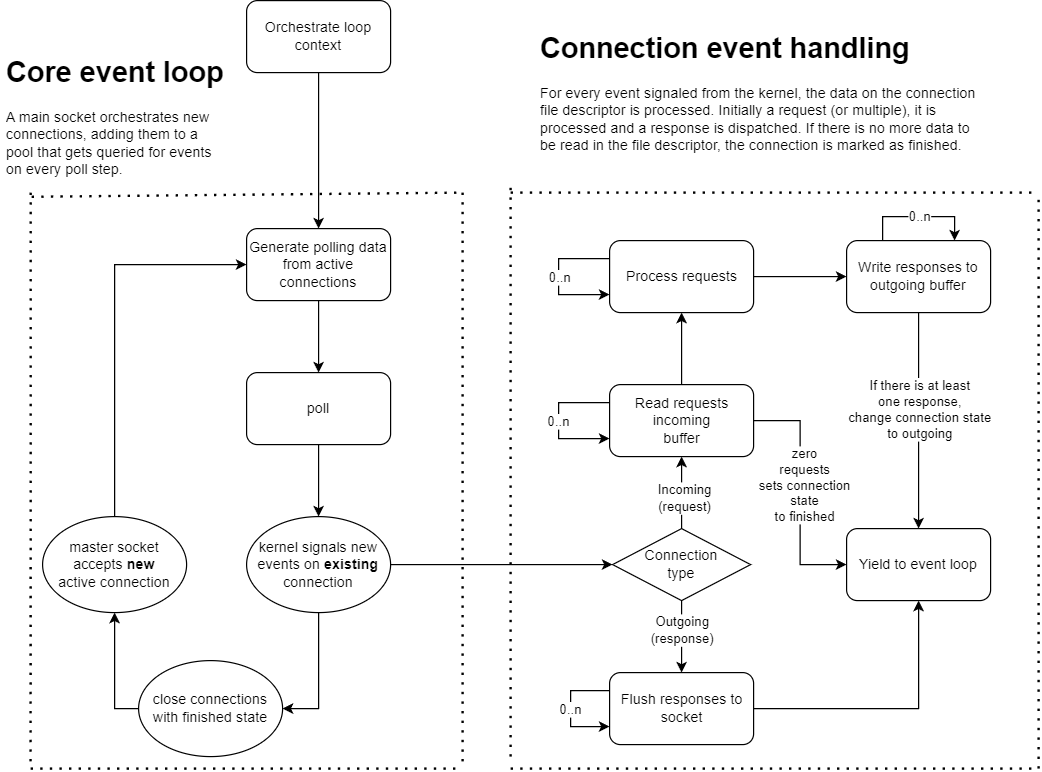

The diagram above was exported from draw.io. Its source (the exported page's mxGraphModel, read from the mxfile embedded in the PNG):
<mxGraphModel dx="712" dy="1155" grid="1" gridSize="10" guides="1" tooltips="1" connect="1" arrows="1" fold="1" page="1" pageScale="1" pageWidth="850" pageHeight="1100" background="#EDEDED" math="0" shadow="0">
  <root>
    <mxCell id="0" />
    <mxCell id="1" parent="0" />
    <mxCell id="7r-2lA3g-Xw3x_eayZYo-3" style="edgeStyle=orthogonalEdgeStyle;rounded=0;orthogonalLoop=1;jettySize=auto;html=1;exitX=0.5;exitY=1;exitDx=0;exitDy=0;entryX=0.5;entryY=0;entryDx=0;entryDy=0;" parent="1" source="7r-2lA3g-Xw3x_eayZYo-1" target="7r-2lA3g-Xw3x_eayZYo-2" edge="1">
      <mxGeometry relative="1" as="geometry" />
    </mxCell>
    <mxCell id="7r-2lA3g-Xw3x_eayZYo-1" value="Generate polling data from active connections" style="rounded=1;whiteSpace=wrap;html=1;" parent="1" vertex="1">
      <mxGeometry x="220" y="310" width="120" height="60" as="geometry" />
    </mxCell>
    <mxCell id="7r-2lA3g-Xw3x_eayZYo-30" style="edgeStyle=orthogonalEdgeStyle;rounded=0;orthogonalLoop=1;jettySize=auto;html=1;exitX=0.5;exitY=1;exitDx=0;exitDy=0;entryX=0.5;entryY=0;entryDx=0;entryDy=0;" parent="1" source="7r-2lA3g-Xw3x_eayZYo-2" target="7r-2lA3g-Xw3x_eayZYo-28" edge="1">
      <mxGeometry relative="1" as="geometry" />
    </mxCell>
    <mxCell id="7r-2lA3g-Xw3x_eayZYo-2" value="poll" style="rounded=1;whiteSpace=wrap;html=1;" parent="1" vertex="1">
      <mxGeometry x="220" y="430" width="120" height="60" as="geometry" />
    </mxCell>
    <mxCell id="7r-2lA3g-Xw3x_eayZYo-5" style="edgeStyle=orthogonalEdgeStyle;rounded=0;orthogonalLoop=1;jettySize=auto;html=1;exitX=0.5;exitY=1;exitDx=0;exitDy=0;entryX=0.5;entryY=0;entryDx=0;entryDy=0;" parent="1" source="7r-2lA3g-Xw3x_eayZYo-4" target="7r-2lA3g-Xw3x_eayZYo-1" edge="1">
      <mxGeometry relative="1" as="geometry" />
    </mxCell>
    <mxCell id="7r-2lA3g-Xw3x_eayZYo-4" value="Orchestrate loop&lt;br&gt;context" style="rounded=1;whiteSpace=wrap;html=1;" parent="1" vertex="1">
      <mxGeometry x="220" y="120" width="120" height="60" as="geometry" />
    </mxCell>
    <mxCell id="7r-2lA3g-Xw3x_eayZYo-13" value="" style="endArrow=none;dashed=1;html=1;dashPattern=1 3;strokeWidth=2;rounded=0;exitX=0.215;exitY=1.029;exitDx=0;exitDy=0;exitPerimeter=0;" parent="1" edge="1">
      <mxGeometry width="50" height="50" relative="1" as="geometry">
        <mxPoint x="40.85000000000002" y="283.48" as="sourcePoint" />
        <mxPoint x="400" y="280" as="targetPoint" />
      </mxGeometry>
    </mxCell>
    <mxCell id="7r-2lA3g-Xw3x_eayZYo-14" value="" style="endArrow=none;dashed=1;html=1;dashPattern=1 3;strokeWidth=2;rounded=0;" parent="1" edge="1">
      <mxGeometry width="50" height="50" relative="1" as="geometry">
        <mxPoint x="40" y="760" as="sourcePoint" />
        <mxPoint x="400" y="760" as="targetPoint" />
      </mxGeometry>
    </mxCell>
    <mxCell id="7r-2lA3g-Xw3x_eayZYo-16" value="" style="endArrow=none;dashed=1;html=1;dashPattern=1 3;strokeWidth=2;rounded=0;" parent="1" edge="1">
      <mxGeometry width="50" height="50" relative="1" as="geometry">
        <mxPoint x="400" y="280" as="sourcePoint" />
        <mxPoint x="400" y="760" as="targetPoint" />
      </mxGeometry>
    </mxCell>
    <mxCell id="7r-2lA3g-Xw3x_eayZYo-24" style="edgeStyle=orthogonalEdgeStyle;rounded=0;orthogonalLoop=1;jettySize=auto;html=1;exitX=0.5;exitY=1;exitDx=0;exitDy=0;entryX=0.5;entryY=0;entryDx=0;entryDy=0;" parent="1" source="7r-2lA3g-Xw3x_eayZYo-19" target="7r-2lA3g-Xw3x_eayZYo-23" edge="1">
      <mxGeometry relative="1" as="geometry" />
    </mxCell>
    <mxCell id="7r-2lA3g-Xw3x_eayZYo-27" value="Outgoing&lt;br&gt;(response)" style="edgeLabel;html=1;align=center;verticalAlign=middle;resizable=0;points=[];" parent="7r-2lA3g-Xw3x_eayZYo-24" vertex="1" connectable="0">
      <mxGeometry x="-0.2159" relative="1" as="geometry">
        <mxPoint as="offset" />
      </mxGeometry>
    </mxCell>
    <mxCell id="7r-2lA3g-Xw3x_eayZYo-25" style="edgeStyle=orthogonalEdgeStyle;rounded=0;orthogonalLoop=1;jettySize=auto;html=1;exitX=0.5;exitY=0;exitDx=0;exitDy=0;entryX=0.5;entryY=1;entryDx=0;entryDy=0;" parent="1" source="7r-2lA3g-Xw3x_eayZYo-19" target="7r-2lA3g-Xw3x_eayZYo-22" edge="1">
      <mxGeometry relative="1" as="geometry" />
    </mxCell>
    <mxCell id="7r-2lA3g-Xw3x_eayZYo-26" value="Incoming&lt;br&gt;(request)" style="edgeLabel;html=1;align=center;verticalAlign=middle;resizable=0;points=[];" parent="7r-2lA3g-Xw3x_eayZYo-25" vertex="1" connectable="0">
      <mxGeometry x="-0.1238" y="-2" relative="1" as="geometry">
        <mxPoint as="offset" />
      </mxGeometry>
    </mxCell>
    <mxCell id="7r-2lA3g-Xw3x_eayZYo-19" value="Connection&lt;br&gt;type" style="rhombus;whiteSpace=wrap;html=1;" parent="1" vertex="1">
      <mxGeometry x="525" y="560" width="115" height="60" as="geometry" />
    </mxCell>
    <mxCell id="7r-2lA3g-Xw3x_eayZYo-36" style="edgeStyle=orthogonalEdgeStyle;rounded=0;orthogonalLoop=1;jettySize=auto;html=1;exitX=0;exitY=0.25;exitDx=0;exitDy=0;entryX=0;entryY=0.75;entryDx=0;entryDy=0;" parent="1" source="7r-2lA3g-Xw3x_eayZYo-22" target="7r-2lA3g-Xw3x_eayZYo-22" edge="1">
      <mxGeometry relative="1" as="geometry">
        <mxPoint x="440" y="454.8333333333335" as="targetPoint" />
        <Array as="points">
          <mxPoint x="480" y="455" />
          <mxPoint x="480" y="485" />
        </Array>
      </mxGeometry>
    </mxCell>
    <mxCell id="7r-2lA3g-Xw3x_eayZYo-42" value="0..n" style="edgeLabel;html=1;align=center;verticalAlign=middle;resizable=0;points=[];" parent="7r-2lA3g-Xw3x_eayZYo-36" vertex="1" connectable="0">
      <mxGeometry x="-0.4994" y="1" relative="1" as="geometry">
        <mxPoint x="-14" y="14" as="offset" />
      </mxGeometry>
    </mxCell>
    <mxCell id="7r-2lA3g-Xw3x_eayZYo-39" style="edgeStyle=orthogonalEdgeStyle;rounded=0;orthogonalLoop=1;jettySize=auto;html=1;exitX=0.5;exitY=0;exitDx=0;exitDy=0;entryX=0.5;entryY=1;entryDx=0;entryDy=0;" parent="1" source="7r-2lA3g-Xw3x_eayZYo-22" target="7r-2lA3g-Xw3x_eayZYo-38" edge="1">
      <mxGeometry relative="1" as="geometry" />
    </mxCell>
    <mxCell id="7r-2lA3g-Xw3x_eayZYo-58" style="edgeStyle=orthogonalEdgeStyle;rounded=0;orthogonalLoop=1;jettySize=auto;html=1;exitX=1;exitY=0.5;exitDx=0;exitDy=0;entryX=0;entryY=0.5;entryDx=0;entryDy=0;" parent="1" source="7r-2lA3g-Xw3x_eayZYo-22" target="7r-2lA3g-Xw3x_eayZYo-51" edge="1">
      <mxGeometry relative="1" as="geometry" />
    </mxCell>
    <mxCell id="7r-2lA3g-Xw3x_eayZYo-59" value="zero&lt;br&gt;requests&lt;br&gt;sets connection&lt;br&gt;state&lt;br&gt;to finished" style="edgeLabel;html=1;align=center;verticalAlign=middle;resizable=0;points=[];" parent="7r-2lA3g-Xw3x_eayZYo-58" vertex="1" connectable="0">
      <mxGeometry x="-0.0731" y="3" relative="1" as="geometry">
        <mxPoint as="offset" />
      </mxGeometry>
    </mxCell>
    <mxCell id="7r-2lA3g-Xw3x_eayZYo-22" value="Read requests incoming&lt;br&gt;buffer" style="rounded=1;whiteSpace=wrap;html=1;" parent="1" vertex="1">
      <mxGeometry x="522.5" y="440" width="120" height="60" as="geometry" />
    </mxCell>
    <mxCell id="7r-2lA3g-Xw3x_eayZYo-56" style="edgeStyle=orthogonalEdgeStyle;rounded=0;orthogonalLoop=1;jettySize=auto;html=1;exitX=1;exitY=0.5;exitDx=0;exitDy=0;entryX=0.5;entryY=1;entryDx=0;entryDy=0;" parent="1" source="7r-2lA3g-Xw3x_eayZYo-23" target="7r-2lA3g-Xw3x_eayZYo-51" edge="1">
      <mxGeometry relative="1" as="geometry" />
    </mxCell>
    <mxCell id="7r-2lA3g-Xw3x_eayZYo-23" value="Flush responses to socket" style="rounded=1;whiteSpace=wrap;html=1;" parent="1" vertex="1">
      <mxGeometry x="522.5" y="680" width="120" height="60" as="geometry" />
    </mxCell>
    <mxCell id="7r-2lA3g-Xw3x_eayZYo-29" style="edgeStyle=orthogonalEdgeStyle;rounded=0;orthogonalLoop=1;jettySize=auto;html=1;exitX=1;exitY=0.5;exitDx=0;exitDy=0;entryX=0;entryY=0.5;entryDx=0;entryDy=0;" parent="1" source="7r-2lA3g-Xw3x_eayZYo-28" target="7r-2lA3g-Xw3x_eayZYo-19" edge="1">
      <mxGeometry relative="1" as="geometry" />
    </mxCell>
    <mxCell id="7r-2lA3g-Xw3x_eayZYo-63" style="edgeStyle=orthogonalEdgeStyle;rounded=0;orthogonalLoop=1;jettySize=auto;html=1;exitX=0.5;exitY=1;exitDx=0;exitDy=0;entryX=1;entryY=0.5;entryDx=0;entryDy=0;" parent="1" source="7r-2lA3g-Xw3x_eayZYo-28" target="7r-2lA3g-Xw3x_eayZYo-62" edge="1">
      <mxGeometry relative="1" as="geometry" />
    </mxCell>
    <mxCell id="7r-2lA3g-Xw3x_eayZYo-28" value="kernel signals new events on &lt;b&gt;existing&lt;/b&gt;&lt;br&gt;connection" style="ellipse;whiteSpace=wrap;html=1;" parent="1" vertex="1">
      <mxGeometry x="220" y="550" width="120" height="80" as="geometry" />
    </mxCell>
    <mxCell id="7r-2lA3g-Xw3x_eayZYo-44" style="edgeStyle=orthogonalEdgeStyle;rounded=0;orthogonalLoop=1;jettySize=auto;html=1;exitX=1;exitY=0.5;exitDx=0;exitDy=0;entryX=0;entryY=0.5;entryDx=0;entryDy=0;" parent="1" source="7r-2lA3g-Xw3x_eayZYo-38" target="7r-2lA3g-Xw3x_eayZYo-43" edge="1">
      <mxGeometry relative="1" as="geometry" />
    </mxCell>
    <mxCell id="7r-2lA3g-Xw3x_eayZYo-38" value="Process requests" style="rounded=1;whiteSpace=wrap;html=1;" parent="1" vertex="1">
      <mxGeometry x="522.5" y="320" width="120" height="60" as="geometry" />
    </mxCell>
    <mxCell id="7r-2lA3g-Xw3x_eayZYo-40" style="edgeStyle=orthogonalEdgeStyle;rounded=0;orthogonalLoop=1;jettySize=auto;html=1;exitX=0;exitY=0.25;exitDx=0;exitDy=0;entryX=0;entryY=0.75;entryDx=0;entryDy=0;" parent="1" source="7r-2lA3g-Xw3x_eayZYo-38" target="7r-2lA3g-Xw3x_eayZYo-38" edge="1">
      <mxGeometry relative="1" as="geometry">
        <Array as="points">
          <mxPoint x="480" y="335" />
          <mxPoint x="480" y="365" />
        </Array>
      </mxGeometry>
    </mxCell>
    <mxCell id="7r-2lA3g-Xw3x_eayZYo-41" value="0..n" style="edgeLabel;html=1;align=center;verticalAlign=middle;resizable=0;points=[];" parent="7r-2lA3g-Xw3x_eayZYo-40" vertex="1" connectable="0">
      <mxGeometry x="-0.5093" y="-1" relative="1" as="geometry">
        <mxPoint x="-14" y="16" as="offset" />
      </mxGeometry>
    </mxCell>
    <mxCell id="7r-2lA3g-Xw3x_eayZYo-52" style="edgeStyle=orthogonalEdgeStyle;rounded=0;orthogonalLoop=1;jettySize=auto;html=1;exitX=0.5;exitY=1;exitDx=0;exitDy=0;entryX=0.5;entryY=0;entryDx=0;entryDy=0;" parent="1" source="7r-2lA3g-Xw3x_eayZYo-43" target="7r-2lA3g-Xw3x_eayZYo-51" edge="1">
      <mxGeometry relative="1" as="geometry" />
    </mxCell>
    <mxCell id="7r-2lA3g-Xw3x_eayZYo-53" value="If there is at least&lt;br&gt;one response,&lt;br&gt;change connection state&lt;br&gt;to outgoing" style="edgeLabel;html=1;align=center;verticalAlign=middle;resizable=0;points=[];" parent="7r-2lA3g-Xw3x_eayZYo-52" vertex="1" connectable="0">
      <mxGeometry x="0.2797" y="-1" relative="1" as="geometry">
        <mxPoint x="1" y="-35" as="offset" />
      </mxGeometry>
    </mxCell>
    <mxCell id="7r-2lA3g-Xw3x_eayZYo-43" value="Write responses to&lt;br&gt;outgoing buffer" style="rounded=1;whiteSpace=wrap;html=1;" parent="1" vertex="1">
      <mxGeometry x="720" y="320" width="120" height="60" as="geometry" />
    </mxCell>
    <mxCell id="7r-2lA3g-Xw3x_eayZYo-45" style="edgeStyle=orthogonalEdgeStyle;rounded=0;orthogonalLoop=1;jettySize=auto;html=1;exitX=0.25;exitY=0;exitDx=0;exitDy=0;entryX=0.75;entryY=0;entryDx=0;entryDy=0;" parent="1" source="7r-2lA3g-Xw3x_eayZYo-43" target="7r-2lA3g-Xw3x_eayZYo-43" edge="1">
      <mxGeometry relative="1" as="geometry">
        <mxPoint x="830" y="300" as="targetPoint" />
        <Array as="points">
          <mxPoint x="750" y="300" />
          <mxPoint x="810" y="300" />
        </Array>
      </mxGeometry>
    </mxCell>
    <mxCell id="7r-2lA3g-Xw3x_eayZYo-46" value="0..n" style="edgeLabel;html=1;align=center;verticalAlign=middle;resizable=0;points=[];" parent="7r-2lA3g-Xw3x_eayZYo-45" vertex="1" connectable="0">
      <mxGeometry x="-0.5476" y="1" relative="1" as="geometry">
        <mxPoint x="27" as="offset" />
      </mxGeometry>
    </mxCell>
    <mxCell id="7r-2lA3g-Xw3x_eayZYo-51" value="Yield to event loop" style="rounded=1;whiteSpace=wrap;html=1;" parent="1" vertex="1">
      <mxGeometry x="720" y="560" width="120" height="60" as="geometry" />
    </mxCell>
    <mxCell id="7r-2lA3g-Xw3x_eayZYo-54" style="edgeStyle=orthogonalEdgeStyle;rounded=0;orthogonalLoop=1;jettySize=auto;html=1;exitX=0;exitY=0.25;exitDx=0;exitDy=0;entryX=0;entryY=0.75;entryDx=0;entryDy=0;" parent="1" source="7r-2lA3g-Xw3x_eayZYo-23" target="7r-2lA3g-Xw3x_eayZYo-23" edge="1">
      <mxGeometry relative="1" as="geometry">
        <Array as="points">
          <mxPoint x="490" y="695" />
          <mxPoint x="490" y="725" />
        </Array>
      </mxGeometry>
    </mxCell>
    <mxCell id="7r-2lA3g-Xw3x_eayZYo-55" value="0..n" style="edgeLabel;html=1;align=center;verticalAlign=middle;resizable=0;points=[];" parent="7r-2lA3g-Xw3x_eayZYo-54" vertex="1" connectable="0">
      <mxGeometry x="-0.4148" y="-1" relative="1" as="geometry">
        <mxPoint x="-5" y="16" as="offset" />
      </mxGeometry>
    </mxCell>
    <mxCell id="7r-2lA3g-Xw3x_eayZYo-61" style="edgeStyle=orthogonalEdgeStyle;rounded=0;orthogonalLoop=1;jettySize=auto;html=1;exitX=0.5;exitY=0;exitDx=0;exitDy=0;entryX=0;entryY=0.5;entryDx=0;entryDy=0;" parent="1" source="7r-2lA3g-Xw3x_eayZYo-31" target="7r-2lA3g-Xw3x_eayZYo-1" edge="1">
      <mxGeometry relative="1" as="geometry" />
    </mxCell>
    <mxCell id="7r-2lA3g-Xw3x_eayZYo-31" value="master socket accepts &lt;b&gt;new &lt;/b&gt;active&lt;b&gt;&amp;nbsp;&lt;/b&gt;connection" style="ellipse;whiteSpace=wrap;html=1;" parent="1" vertex="1">
      <mxGeometry x="50" y="550" width="120" height="80" as="geometry" />
    </mxCell>
    <mxCell id="7r-2lA3g-Xw3x_eayZYo-64" style="edgeStyle=orthogonalEdgeStyle;rounded=0;orthogonalLoop=1;jettySize=auto;html=1;exitX=0;exitY=0.5;exitDx=0;exitDy=0;entryX=0.5;entryY=1;entryDx=0;entryDy=0;" parent="1" source="7r-2lA3g-Xw3x_eayZYo-62" target="7r-2lA3g-Xw3x_eayZYo-31" edge="1">
      <mxGeometry relative="1" as="geometry" />
    </mxCell>
    <mxCell id="7r-2lA3g-Xw3x_eayZYo-62" value="close connections&lt;br&gt;with finished state" style="ellipse;whiteSpace=wrap;html=1;" parent="1" vertex="1">
      <mxGeometry x="130" y="670" width="120" height="80" as="geometry" />
    </mxCell>
    <mxCell id="7r-2lA3g-Xw3x_eayZYo-65" value="" style="endArrow=none;dashed=1;html=1;dashPattern=1 3;strokeWidth=2;rounded=0;exitX=0.211;exitY=1;exitDx=0;exitDy=0;exitPerimeter=0;" parent="1" edge="1">
      <mxGeometry width="50" height="50" relative="1" as="geometry">
        <mxPoint x="40.09000000000003" y="280" as="sourcePoint" />
        <mxPoint x="40" y="760" as="targetPoint" />
      </mxGeometry>
    </mxCell>
    <mxCell id="7r-2lA3g-Xw3x_eayZYo-66" value="" style="endArrow=none;dashed=1;html=1;dashPattern=1 3;strokeWidth=2;rounded=0;" parent="1" edge="1">
      <mxGeometry width="50" height="50" relative="1" as="geometry">
        <mxPoint x="440" y="280" as="sourcePoint" />
        <mxPoint x="880" y="280" as="targetPoint" />
      </mxGeometry>
    </mxCell>
    <mxCell id="7r-2lA3g-Xw3x_eayZYo-67" value="" style="endArrow=none;dashed=1;html=1;dashPattern=1 3;strokeWidth=2;rounded=0;" parent="1" edge="1">
      <mxGeometry width="50" height="50" relative="1" as="geometry">
        <mxPoint x="440" y="760" as="sourcePoint" />
        <mxPoint x="880" y="760" as="targetPoint" />
      </mxGeometry>
    </mxCell>
    <mxCell id="7r-2lA3g-Xw3x_eayZYo-68" value="" style="endArrow=none;dashed=1;html=1;dashPattern=1 3;strokeWidth=2;rounded=0;" parent="1" edge="1">
      <mxGeometry width="50" height="50" relative="1" as="geometry">
        <mxPoint x="880" y="760" as="sourcePoint" />
        <mxPoint x="880" y="280" as="targetPoint" />
      </mxGeometry>
    </mxCell>
    <mxCell id="7r-2lA3g-Xw3x_eayZYo-69" value="" style="endArrow=none;dashed=1;html=1;dashPattern=1 3;strokeWidth=2;rounded=0;" parent="1" edge="1">
      <mxGeometry width="50" height="50" relative="1" as="geometry">
        <mxPoint x="440" y="750" as="sourcePoint" />
        <mxPoint x="440" y="270" as="targetPoint" />
      </mxGeometry>
    </mxCell>
    <mxCell id="7r-2lA3g-Xw3x_eayZYo-70" value="&lt;h1&gt;Connection event handling&lt;/h1&gt;&lt;div&gt;For every event signaled from the kernel, the data on the connection file descriptor is processed. Initially a request (or multiple), it is&amp;nbsp;&lt;/div&gt;&lt;div&gt;processed and a response is dispatched. If there is no more data to be read in the file descriptor, the connection is marked as finished.&lt;/div&gt;" style="text;html=1;strokeColor=none;fillColor=none;spacing=5;spacingTop=-20;whiteSpace=wrap;overflow=hidden;rounded=0;" parent="1" vertex="1">
      <mxGeometry x="460" y="140" width="380" height="120" as="geometry" />
    </mxCell>
    <mxCell id="7r-2lA3g-Xw3x_eayZYo-71" value="&lt;h1&gt;Core event loop&lt;/h1&gt;&lt;div&gt;A main socket orchestrates new connections, adding them to a pool that gets queried for events on every poll step.&lt;/div&gt;" style="text;html=1;strokeColor=none;fillColor=none;spacing=5;spacingTop=-20;whiteSpace=wrap;overflow=hidden;rounded=0;" parent="1" vertex="1">
      <mxGeometry x="15" y="160" width="190" height="110" as="geometry" />
    </mxCell>
  </root>
</mxGraphModel>